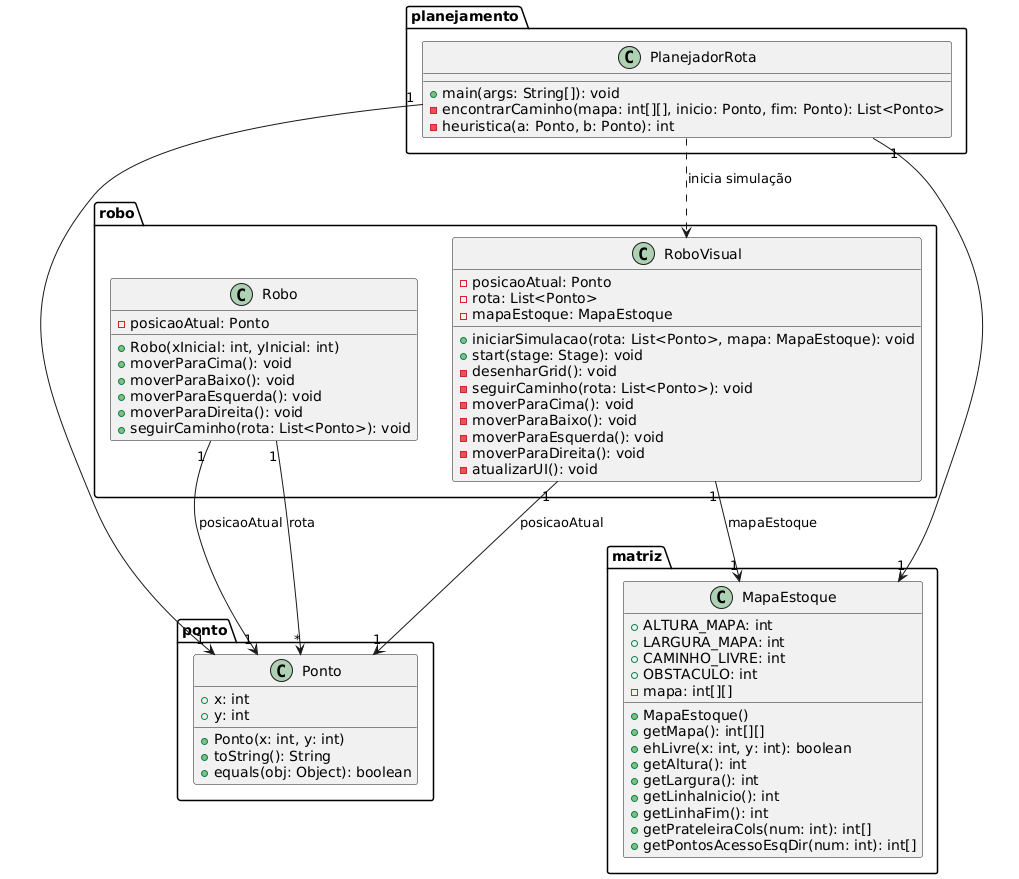

The diagram above was rendered by PlantUML. Its source (embedded in the PNG):
@startuml
' Definir pacotes
package ponto {
  class Ponto {
    + x: int
    + y: int
    + Ponto(x: int, y: int)
    + toString(): String
    + equals(obj: Object): boolean
  }
}

package robo {
  class Robo {
    - posicaoAtual: Ponto
    + Robo(xInicial: int, yInicial: int)
    + moverParaCima(): void
    + moverParaBaixo(): void
    + moverParaEsquerda(): void
    + moverParaDireita(): void
    + seguirCaminho(rota: List<Ponto>): void
  }

  class RoboVisual {
    - posicaoAtual: Ponto
    - rota: List<Ponto>
    - mapaEstoque: MapaEstoque
    + iniciarSimulacao(rota: List<Ponto>, mapa: MapaEstoque): void
    + start(stage: Stage): void
    - desenharGrid(): void
    - seguirCaminho(rota: List<Ponto>): void
    - moverParaCima(): void
    - moverParaBaixo(): void
    - moverParaEsquerda(): void
    - moverParaDireita(): void
    - atualizarUI(): void
  }
}

package matriz {
  class MapaEstoque {
    + ALTURA_MAPA: int
    + LARGURA_MAPA: int
    + CAMINHO_LIVRE: int
    + OBSTACULO: int
    - mapa: int[][]
    + MapaEstoque()
    + getMapa(): int[][]
    + ehLivre(x: int, y: int): boolean
    + getAltura(): int
    + getLargura(): int
    + getLinhaInicio(): int
    + getLinhaFim(): int
    + getPrateleiraCols(num: int): int[]
    + getPontosAcessoEsqDir(num: int): int[]
  }
}

package planejamento {
  class PlanejadorRota {
    + main(args: String[]): void
    - encontrarCaminho(mapa: int[][], inicio: Ponto, fim: Ponto): List<Ponto>
    - heuristica(a: Ponto, b: Ponto): int
  }
}

' Relacionamentos
Robo "1" --> "1" Ponto : posicaoAtual
Robo "1" --> "*" Ponto : rota
RoboVisual "1" --> "1" Ponto : posicaoAtual
RoboVisual "1" --> "1" MapaEstoque : mapaEstoque
PlanejadorRota "1" --> "1" MapaEstoque
PlanejadorRota "1" --> "1" Ponto
PlanejadorRota ..> RoboVisual : inicia simulação
@enduml